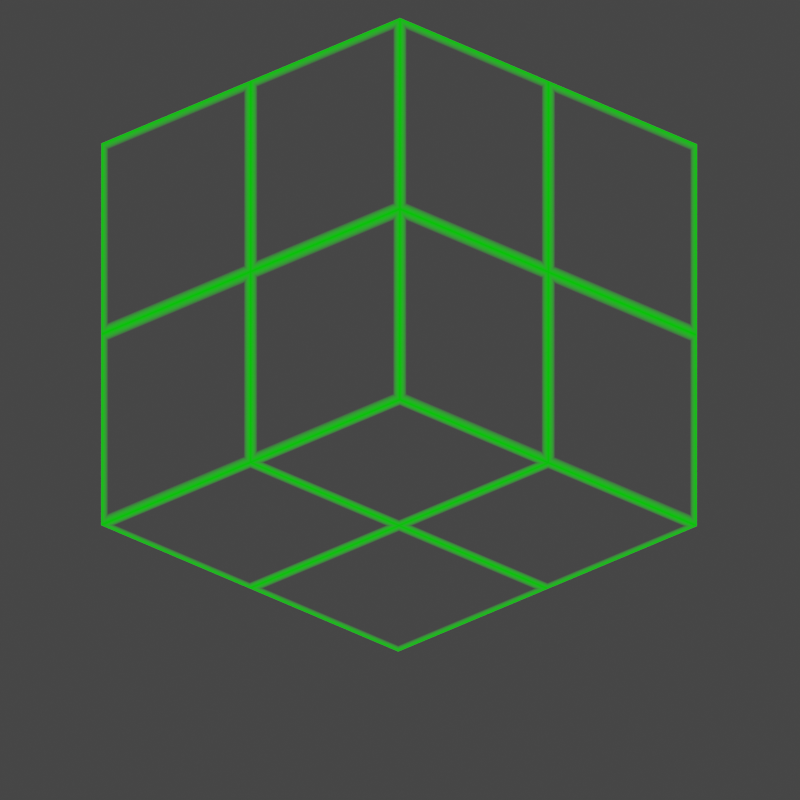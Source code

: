 # Source: comp_cubemap_parallax.blend  (saved by Blender 3.4.6; exported with 4.5.12 LTS)
import bpy
from mathutils import Matrix  # noqa: F401  (used for matrix-valued properties, if any)

bpy.ops.wm.read_factory_settings(use_empty=True)
scene = bpy.context.scene
scene.name = 'Scene'

# ---- collections
col_collection = bpy.data.collections.new('Collection'); scene.collection.children.link(col_collection)

# ---- materials (node trees are filled in below, after node groups)
mat_walls = bpy.data.materials.new('walls')
mat_walls.surface_render_method = 'BLENDED'
mat_walls.blend_method = 'BLEND'
mat_walls.use_transparent_shadow = False

# ---- material node trees
mat_walls.use_nodes = True; mat_walls.node_tree.nodes.clear()
_N = mat_walls.node_tree.nodes; _L = mat_walls.node_tree.links
n0 = _N.new('ShaderNodeOutputMaterial'); n0.name = 'Material Output'; n0.location = (-28, 349)
n1 = _N.new('ShaderNodeMixShader'); n1.name = 'Mix Shader'; n1.location = (-232, 317)
n2 = _N.new('ShaderNodeBsdfTransparent'); n2.name = 'Transparent BSDF'; n2.location = (-388, 104)
n3 = _N.new('ShaderNodeEmission'); n3.name = 'Emission'; n3.location = (-428, 368)
n3.inputs[0].default_value = (0.0, 0.75, 0.0, 1.0)
n4 = _N.new('ShaderNodeVectorMath'); n4.name = 'Vector Math'; n4.location = (-1195, 690)
n5 = _N.new('ShaderNodeUVMap'); n5.name = 'UV Map'; n5.location = (-1590, 535)
n6 = _N.new('ShaderNodeSeparateXYZ'); n6.name = 'Separate XYZ'; n6.location = (-1419, 395)
n7 = _N.new('ShaderNodeMath'); n7.name = 'Math'; n7.location = (-1177, 427)
n7.operation = 'PINGPONG'
n7.inputs[1].default_value = 0.25
n8 = _N.new('ShaderNodeMath'); n8.name = 'Math.003'; n8.location = (-1189, 222)
n8.operation = 'PINGPONG'
n8.inputs[1].default_value = 0.25
n9 = _N.new('ShaderNodeMath'); n9.name = 'Math.002'; n9.location = (-920, 261)
n9.operation = 'MINIMUM'
n10 = _N.new('ShaderNodeMath'); n10.name = 'Math.001'; n10.location = (-661, 275)
n10.operation = 'MULTIPLY'
n10.inputs[1].default_value = 44.8
n11 = _N.new('ShaderNodeClamp'); n11.name = 'Clamp'; n11.location = (-421, 230)
n11.hide = True
_L.new(n5.outputs[0], n4.inputs[0])
_L.new(n6.outputs[0], n7.inputs[0])
_L.new(n5.outputs[0], n6.inputs[0])
_L.new(n3.outputs[0], n1.inputs[1])
_L.new(n1.outputs[0], n0.inputs[0])
_L.new(n2.outputs[0], n1.inputs[2])
_L.new(n10.outputs[0], n11.inputs[0])
_L.new(n11.outputs[0], n1.inputs[0])
_L.new(n9.outputs[0], n10.inputs[0])
_L.new(n7.outputs[0], n9.inputs[0])
_L.new(n8.outputs[0], n9.inputs[1])
_L.new(n6.outputs[1], n8.inputs[0])
n0.is_active_output = True

# ---- world
world_world = bpy.data.worlds.new('World'); scene.world = world_world
world_world.use_nodes = True; world_world.node_tree.nodes.clear()
_N = world_world.node_tree.nodes; _L = world_world.node_tree.links
n0 = _N.new('ShaderNodeOutputWorld'); n0.name = 'World Output'; n0.location = (300, 300)
n1 = _N.new('ShaderNodeBackground'); n1.name = 'Background'; n1.location = (10, 300)
n1.inputs[0].default_value = (0.05088, 0.05088, 0.05088, 1.0)
_L.new(n1.outputs[0], n0.inputs[0])
n0.is_active_output = True
world_world.color = (0.05088, 0.05088, 0.05088)
world_world.use_sun_shadow = False
world_world.sun_shadow_jitter_overblur = 0.0

# ---- cameras
cam_camera = bpy.data.cameras.new('Camera')
cam_camera.type = 'ORTHO'
cam_camera.ortho_scale = 1.9

# ---- meshes
me_cube = bpy.data.meshes.new('Cube')
me_cube.from_pydata([(-0.5, -0.5, -0.5), (-0.5, -0.5, 0.5), (-0.5, 0.5, -0.5), (-0.5, 0.5, 0.5), (0.5, -0.5, -0.5), (0.5, -0.5, 0.5), (0.5, 0.5, -0.5)], [], [(0, 1, 3, 2), (4, 5, 1, 0), (2, 6, 4, 0)])
_uv = me_cube.uv_layers.new(name='UVMap')
_uv.uv.foreach_set('vector', [0.0, 0.0, 1.0, 0.0, 1.0, 1.0, 0.0, 1.0, 0.0, 0.0, 1.0, 0.0, 1.0, 1.0, 0.0, 1.0, 0.0, 0.0, 1.0, 0.0, 1.0, 1.0, 0.0, 1.0])
me_cube.materials.append(mat_walls)
me_cube.update()

# ---- objects
ob_cube = bpy.data.objects.new('Cube', me_cube)
ob_camera = bpy.data.objects.new('Camera', cam_camera)

# ---- transforms, parenting, visibility, modifiers, constraints
ob_cube.location = (0.5, 0.5, 0.5)
ob_camera.location = (2.557, 2.57, 1.69)
ob_camera.rotation_euler = (4.276, 3.142, -0.7828)

# ---- collection membership
col_collection.objects.link(ob_cube)
col_collection.objects.link(ob_camera)

# ---- scene / render settings (as saved in the file)
scene.camera = ob_camera
scene.frame_start = 1; scene.frame_end = 250; scene.frame_set(1)
scene.render.engine = 'BLENDER_EEVEE_NEXT'
scene.render.resolution_x = 64
scene.render.resolution_y = 64
scene.render.film_transparent = True
scene.cycles.use_denoising = False
scene.cycles.sampling_pattern = 'TABULATED_SOBOL'
scene.cycles.use_light_tree = False
scene.view_settings.view_transform = 'Filmic'
bpy.context.view_layer.update()

# ---- added for rendering (the .blend has no usable light): sun
light_auto_sun = bpy.data.lights.new('AutoSun', 'SUN')
light_auto_sun.energy = 3.0
light_auto_sun.angle = 0.0523599
ob_auto_sun = bpy.data.objects.new('AutoSun', light_auto_sun)
scene.collection.objects.link(ob_auto_sun)
ob_auto_sun.rotation_euler = (0.872665, 0.174533, 0.523599)
bpy.context.view_layer.update()

